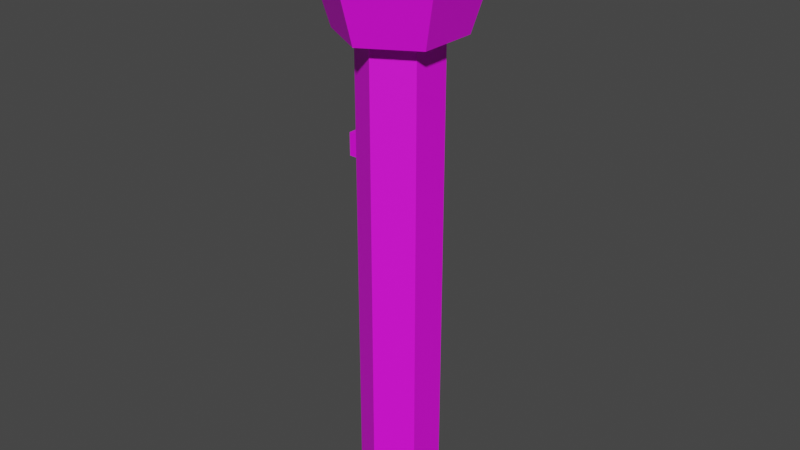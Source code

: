 # Source: Flashlight.blend  (saved by Blender 2.82.7; exported with 4.5.12 LTS)
import bpy
from mathutils import Matrix  # noqa: F401  (used for matrix-valued properties, if any)

bpy.ops.wm.read_factory_settings(use_empty=True)
scene = bpy.context.scene
scene.name = 'Scene'

# ---- collections
col_collection = bpy.data.collections.new('Collection'); scene.collection.children.link(col_collection)

# ---- images (referenced by path relative to the original .blend; pixels are not part of the script)
import os
ASSET_DIR = os.environ.get("B2B_ASSET_DIR", "")  # directory of the original .blend (textures are referenced by path, not embedded)
HERE = os.path.dirname(os.path.abspath(__file__))  # packed textures are extracted next to this script under _unpacked/

def load_image(name, relpath, width, height, colorspace="sRGB"):
    """Load a texture the original file referenced (path relative to the .blend, or extracted next to this script)."""
    p = next((c for c in (os.path.join(HERE, relpath), os.path.join(ASSET_DIR, relpath)) if relpath and os.path.exists(c)), "")
    if p:
        img = bpy.data.images.load(p, check_existing=True)
        img.name = name
    else:  # same state as the original file: an image datablock whose file is absent (Cycles renders it pink)
        img = bpy.data.images.new(name, width, height)
        img.source = "FILE"
        img.filepath = "//" + (relpath or name)
    img.colorspace_settings.name = colorspace
    return img
img_colorpalette_png_014 = load_image('ColorPalette.png.014', 'ColorPalette.png', 1024, 1024, 'sRGB')

# ---- materials (node trees are filled in below, after node groups)
mat_colorpalette_014 = bpy.data.materials.new('ColorPalette.014')
mat_colorpalette_014.use_transparent_shadow = False

# ---- material node trees
mat_colorpalette_014.use_nodes = True; mat_colorpalette_014.node_tree.nodes.clear()
_N = mat_colorpalette_014.node_tree.nodes; _L = mat_colorpalette_014.node_tree.links
n0 = _N.new('ShaderNodeOutputMaterial'); n0.name = 'Material Output'; n0.location = (300, 300)
n1 = _N.new('ShaderNodeBsdfPrincipled'); n1.name = 'Principled BSDF'; n1.location = (10, 300)
n1.distribution = 'GGX'
n1.subsurface_method = 'BURLEY'
n1.inputs[2].default_value = 0.6
n1.inputs[3].default_value = 1.45
n1.inputs[27].default_value = (0.0, 0.0, 0.0, 1.0)
n1.inputs[28].default_value = 1.0
n2 = _N.new('ShaderNodeTexImage'); n2.name = 'Image Texture'; n2.location = (-280, 280)
n2.image = img_colorpalette_png_014
_L.new(n1.outputs[0], n0.inputs[0])
_L.new(n2.outputs[0], n1.inputs[0])
n0.is_active_output = True

# ---- world
world_world = bpy.data.worlds.new('World'); scene.world = world_world
world_world.use_nodes = True; world_world.node_tree.nodes.clear()
_N = world_world.node_tree.nodes; _L = world_world.node_tree.links
n0 = _N.new('ShaderNodeOutputWorld'); n0.name = 'World Output'; n0.location = (300, 300)
n1 = _N.new('ShaderNodeBackground'); n1.name = 'Background'; n1.location = (10, 300)
n1.inputs[0].default_value = (0.05088, 0.05088, 0.05088, 1.0)
_L.new(n1.outputs[0], n0.inputs[0])
n0.is_active_output = True
world_world.color = (0.05088, 0.05088, 0.05088)
world_world.use_sun_shadow = False
world_world.sun_shadow_jitter_overblur = 0.0

# ---- meshes
me_cylinder_006 = bpy.data.meshes.new('Cylinder.006')
me_cylinder_006.from_pydata([(6.441e-09, 0.8237, -1.0), (6.441e-09, 0.8237, 1.0), (0.7134, 0.4119, -1.0), (0.7134, 0.4119, 1.0), (0.7134, -0.4119, -1.0), (0.7134, -0.4119, 1.0), (-6.557e-08, -0.8237, -1.0), (-6.557e-08, -0.8237, 1.0), (-0.7134, -0.4119, -1.0), (-0.7134, -0.4119, 1.0), (-0.7134, 0.4119, -1.0), (-0.7134, 0.4119, 1.0), (1.068, 0.6169, 1.0), (1.001e-08, 1.234, 1.0), (1.068, -0.6169, 1.0), (-9.785e-08, -1.234, 1.0), (-1.068, -0.6169, 1.0), (-1.068, 0.6169, 1.0), (1.537, 0.8875, 1.358), (1.863e-07, 1.775, 1.358), (1.537, -0.8875, 1.358), (3.114e-08, -1.775, 1.358), (-1.537, -0.8875, 1.358), (-1.537, 0.8875, 1.358), (1.124, 0.6491, 1.457), (1.247e-07, 1.298, 1.457), (1.124, -0.6491, 1.457), (-2.228e-08, -1.298, 1.457), (-1.124, -0.6491, 1.457), (-1.124, 0.6491, 1.457), (1.537, 0.8875, 1.457), (1.165e-07, 1.775, 1.457), (1.537, -0.8875, 1.457), (-3.868e-08, -1.775, 1.457), (-1.537, -0.8875, 1.457), (-1.537, 0.8875, 1.457), (1.124, 0.6491, 1.359), (1.526e-07, 1.298, 1.359), (1.124, -0.6491, 1.359), (5.597e-09, -1.298, 1.359), (-1.124, -0.6491, 1.359), (-1.124, 0.6491, 1.359), (-1.024, -0.2358, 0.4781), (-1.024, -0.2358, 0.5739), (-1.024, 0.2358, 0.4781), (-1.024, 0.2358, 0.5739), (-0.5525, -0.2358, 0.4781), (-0.5525, -0.2358, 0.5739), (-0.5525, 0.2358, 0.4781), (-0.5525, 0.2358, 0.5739)], [], [(0, 1, 3, 2), (2, 3, 5, 4), (4, 5, 7, 6), (6, 7, 9, 8), (8, 9, 11, 10), (10, 11, 1, 0), (0, 2, 4, 6, 8, 10), (1, 11, 17, 13), (7, 5, 14, 15), (3, 1, 13, 12), (11, 9, 16, 17), (5, 3, 12, 14), (9, 7, 15, 16), (16, 15, 21, 22), (19, 23, 35, 31), (14, 12, 18, 20), (17, 16, 22, 23), (12, 13, 19, 18), (15, 14, 20, 21), (13, 17, 23, 19), (25, 29, 41, 37), (22, 21, 33, 34), (20, 18, 30, 32), (23, 22, 34, 35), (21, 20, 32, 33), (18, 19, 31, 30), (25, 24, 30, 31), (24, 26, 32, 30), (26, 27, 33, 32), (27, 28, 34, 33), (28, 29, 35, 34), (29, 25, 31, 35), (36, 37, 41, 40, 39, 38), (28, 27, 39, 40), (26, 24, 36, 38), (29, 28, 40, 41), (27, 26, 38, 39), (24, 25, 37, 36), (42, 43, 45, 44), (44, 45, 49, 48), (48, 49, 47, 46), (46, 47, 43, 42), (44, 48, 46, 42), (49, 45, 43, 47)])
_uv = me_cylinder_006.uv_layers.new(name='UVMap')
_uv.uv.foreach_set('vector', [0.08229, 0.4366, 0.08229, 0.456, 0.07581, 0.456, 0.07581, 0.4366, 0.07581, 0.4366, 0.07581, 0.456, 0.06933, 0.456, 0.06933, 0.4366, 0.06933, 0.4366, 0.06933, 0.456, 0.06284, 0.456, 0.06284, 0.4366, 0.06284, 0.4366, 0.06284, 0.456, 0.05636, 0.456, 0.05636, 0.4366, 0.05636, 0.4366, 0.05636, 0.456, 0.04988, 0.456, 0.04988, 0.4366, 0.04988, 0.4366, 0.04988, 0.456, 0.0434, 0.456, 0.0434, 0.4366, 0.07257, 0.4362, 0.08065, 0.4315, 0.08065, 0.4222, 0.07257, 0.4175, 0.06448, 0.4222, 0.06448, 0.4315, 0.0434, 0.456, 0.04988, 0.456, 0.04988, 0.456, 0.0434, 0.456, 0.06284, 0.456, 0.06933, 0.456, 0.06933, 0.456, 0.06284, 0.456, 0.07581, 0.456, 0.08229, 0.456, 0.08229, 0.456, 0.07581, 0.456, 0.04988, 0.456, 0.05636, 0.456, 0.05636, 0.456, 0.04988, 0.456, 0.06933, 0.456, 0.07581, 0.456, 0.07581, 0.456, 0.06933, 0.456, 0.05636, 0.456, 0.06284, 0.456, 0.06284, 0.456, 0.05636, 0.456, 0.05636, 0.456, 0.06284, 0.456, 0.06284, 0.456, 0.05636, 0.456, 0.0434, 0.456, 0.04988, 0.456, 0.04988, 0.456, 0.0434, 0.456, 0.06933, 0.456, 0.07581, 0.456, 0.07581, 0.456, 0.06933, 0.456, 0.04988, 0.456, 0.05636, 0.456, 0.05636, 0.456, 0.04988, 0.456, 0.07581, 0.456, 0.08229, 0.456, 0.08229, 0.456, 0.07581, 0.456, 0.06284, 0.456, 0.06933, 0.456, 0.06933, 0.456, 0.06284, 0.456, 0.0434, 0.456, 0.04988, 0.456, 0.04988, 0.456, 0.0434, 0.456, 0.05312, 0.4337, 0.04721, 0.4303, 0.04721, 0.4303, 0.05312, 0.4337, 0.05636, 0.456, 0.06284, 0.456, 0.06284, 0.456, 0.05636, 0.456, 0.06933, 0.456, 0.07581, 0.456, 0.07581, 0.456, 0.06933, 0.456, 0.04988, 0.456, 0.05636, 0.456, 0.05636, 0.456, 0.04988, 0.456, 0.06284, 0.456, 0.06933, 0.456, 0.06933, 0.456, 0.06284, 0.456, 0.07581, 0.456, 0.08229, 0.456, 0.08229, 0.456, 0.07581, 0.456, 0.05312, 0.4337, 0.05903, 0.4303, 0.0612, 0.4315, 0.05312, 0.4362, 0.05903, 0.4303, 0.05903, 0.4235, 0.0612, 0.4222, 0.0612, 0.4315, 0.05903, 0.4235, 0.05312, 0.42, 0.05312, 0.4175, 0.0612, 0.4222, 0.05312, 0.42, 0.04721, 0.4235, 0.04504, 0.4222, 0.05312, 0.4175, 0.04721, 0.4235, 0.04721, 0.4303, 0.04504, 0.4315, 0.04504, 0.4222, 0.04721, 0.4303, 0.05312, 0.4337, 0.05312, 0.4362, 0.04504, 0.4315, 0.335, 0.5419, 0.3291, 0.5453, 0.3231, 0.5419, 0.3231, 0.5351, 0.3291, 0.5317, 0.335, 0.5351, 0.04721, 0.4235, 0.05312, 0.42, 0.05312, 0.42, 0.04721, 0.4235, 0.05903, 0.4235, 0.05903, 0.4303, 0.05903, 0.4303, 0.05903, 0.4235, 0.04721, 0.4303, 0.04721, 0.4235, 0.04721, 0.4235, 0.04721, 0.4303, 0.05312, 0.42, 0.05903, 0.4235, 0.05903, 0.4235, 0.05312, 0.42, 0.05903, 0.4303, 0.05312, 0.4337, 0.05312, 0.4337, 0.05903, 0.4303, 0.06355, 0.4005, 0.07454, 0.4005, 0.07454, 0.4115, 0.06355, 0.4115, 0.06355, 0.4115, 0.07454, 0.4115, 0.07454, 0.4225, 0.06355, 0.4225, 0.06355, 0.4225, 0.07454, 0.4225, 0.07454, 0.4335, 0.06355, 0.4335, 0.06355, 0.4335, 0.07454, 0.4335, 0.07454, 0.4445, 0.06355, 0.4445, 0.05257, 0.4225, 0.06355, 0.4225, 0.06355, 0.4335, 0.05257, 0.4335, 0.07454, 0.4225, 0.08552, 0.4225, 0.08552, 0.4335, 0.07454, 0.4335])
me_cylinder_006.materials.append(mat_colorpalette_014)
me_cylinder_006.use_remesh_fix_poles = True
me_cylinder_006.use_remesh_preserve_attributes = False
me_cylinder_006.use_mirror_vertex_groups = False
me_cylinder_006.update()

# ---- objects
ob_flashlight = bpy.data.objects.new('Flashlight', me_cylinder_006)

# ---- transforms, parenting, visibility, modifiers, constraints
ob_flashlight.location = (0.0, 0.0, 0.0)
ob_flashlight.scale = (0.0298, 0.0298, 0.1467)
ob_flashlight.lineart.crease_threshold = 0.0

# ---- collection membership
col_collection.objects.link(ob_flashlight)

# ---- scene / render settings (as saved in the file)
scene.frame_start = 1; scene.frame_end = 250; scene.frame_set(1)
scene.render.engine = 'BLENDER_EEVEE_NEXT'
scene.cycles.use_denoising = False
scene.cycles.samples = 128
scene.cycles.sampling_pattern = 'TABULATED_SOBOL'
scene.cycles.use_adaptive_sampling = False
scene.cycles.use_light_tree = False
scene.view_settings.view_transform = 'Filmic'
bpy.context.view_layer.update()

# ---- added for rendering (the .blend has no active camera and no usable light): camera, sun
cam_auto = bpy.data.cameras.new('AutoCamera')
cam_auto.lens = 50.0
cam_auto.sensor_width = 36.0
cam_auto.clip_end = 1000.0
ob_auto_camera = bpy.data.objects.new('AutoCamera', cam_auto)
scene.collection.objects.link(ob_auto_camera)
ob_auto_camera.location = (0.357713, -0.429256, 0.319672)
ob_auto_camera.rotation_euler = (1.09748, -7.21219e-08, 0.694738)
scene.camera = ob_auto_camera
light_auto_sun = bpy.data.lights.new('AutoSun', 'SUN')
light_auto_sun.energy = 3.0
light_auto_sun.angle = 0.0523599
ob_auto_sun = bpy.data.objects.new('AutoSun', light_auto_sun)
scene.collection.objects.link(ob_auto_sun)
ob_auto_sun.rotation_euler = (0.872665, 0.174533, 0.523599)
bpy.context.view_layer.update()
